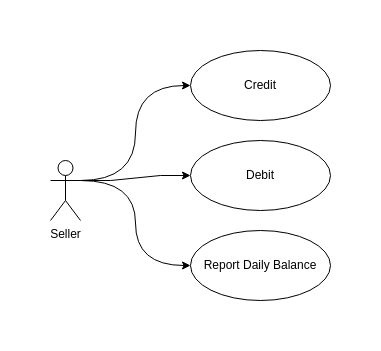

The diagram above was exported from draw.io. Its source (the exported page's mxGraphModel, read from the mxfile embedded in the PNG):
<mxGraphModel dx="880" dy="424" grid="1" gridSize="10" guides="1" tooltips="1" connect="1" arrows="1" fold="1" page="0" pageScale="1" pageWidth="850" pageHeight="1100" math="0" shadow="0">
  <root>
    <mxCell id="0" />
    <mxCell id="1" parent="0" />
    <mxCell id="JxwSNl_zYqFs8tkui3nZ-5" style="edgeStyle=orthogonalEdgeStyle;rounded=0;orthogonalLoop=1;jettySize=auto;html=1;exitX=1;exitY=0.3333333333333333;exitDx=0;exitDy=0;exitPerimeter=0;entryX=0;entryY=0.5;entryDx=0;entryDy=0;curved=1;" parent="1" source="JxwSNl_zYqFs8tkui3nZ-1" target="JxwSNl_zYqFs8tkui3nZ-2" edge="1">
      <mxGeometry relative="1" as="geometry" />
    </mxCell>
    <mxCell id="JxwSNl_zYqFs8tkui3nZ-6" style="edgeStyle=entityRelationEdgeStyle;rounded=0;orthogonalLoop=1;jettySize=auto;html=1;exitX=1;exitY=0.3333333333333333;exitDx=0;exitDy=0;exitPerimeter=0;entryX=0;entryY=0.5;entryDx=0;entryDy=0;" parent="1" source="JxwSNl_zYqFs8tkui3nZ-1" target="JxwSNl_zYqFs8tkui3nZ-3" edge="1">
      <mxGeometry relative="1" as="geometry" />
    </mxCell>
    <mxCell id="JxwSNl_zYqFs8tkui3nZ-7" style="edgeStyle=orthogonalEdgeStyle;rounded=0;orthogonalLoop=1;jettySize=auto;html=1;exitX=1;exitY=0.3333333333333333;exitDx=0;exitDy=0;exitPerimeter=0;entryX=0;entryY=0.5;entryDx=0;entryDy=0;curved=1;" parent="1" source="JxwSNl_zYqFs8tkui3nZ-1" target="JxwSNl_zYqFs8tkui3nZ-4" edge="1">
      <mxGeometry relative="1" as="geometry" />
    </mxCell>
    <mxCell id="JxwSNl_zYqFs8tkui3nZ-1" value="Seller" style="shape=umlActor;verticalLabelPosition=bottom;verticalAlign=top;html=1;outlineConnect=0;" parent="1" vertex="1">
      <mxGeometry x="110" y="190" width="30" height="60" as="geometry" />
    </mxCell>
    <mxCell id="JxwSNl_zYqFs8tkui3nZ-2" value="Credit" style="ellipse;whiteSpace=wrap;html=1;" parent="1" vertex="1">
      <mxGeometry x="250" y="80" width="140" height="70" as="geometry" />
    </mxCell>
    <mxCell id="JxwSNl_zYqFs8tkui3nZ-3" value="Debit" style="ellipse;whiteSpace=wrap;html=1;" parent="1" vertex="1">
      <mxGeometry x="250" y="170" width="140" height="70" as="geometry" />
    </mxCell>
    <mxCell id="JxwSNl_zYqFs8tkui3nZ-4" value="Report Daily Balance" style="ellipse;whiteSpace=wrap;html=1;" parent="1" vertex="1">
      <mxGeometry x="250" y="260" width="140" height="70" as="geometry" />
    </mxCell>
  </root>
</mxGraphModel>